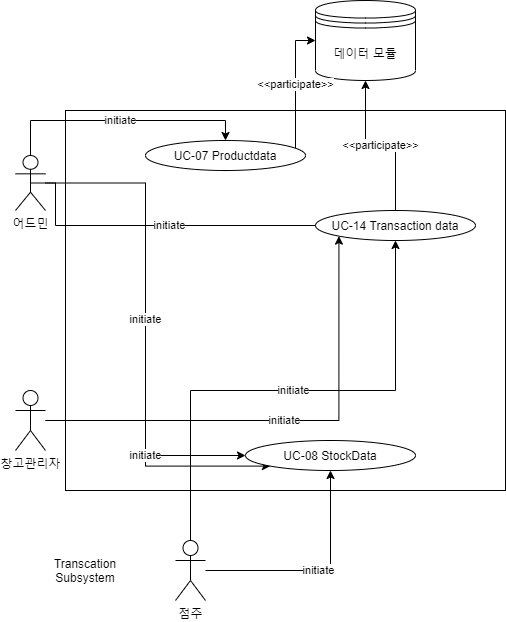

The diagram above was exported from draw.io. Its source (the exported page's mxGraphModel, read from the mxfile embedded in the PNG):
<mxGraphModel dx="774" dy="648" grid="1" gridSize="10" guides="1" tooltips="1" connect="1" arrows="1" fold="1" page="1" pageScale="1" pageWidth="827" pageHeight="1169" math="0" shadow="0">
  <root>
    <mxCell id="0" />
    <mxCell id="1" parent="0" />
    <mxCell id="4QHbbsPAgdpTPYSpe58u-7" value="" style="rounded=0;whiteSpace=wrap;html=1;" vertex="1" parent="1">
      <mxGeometry x="100" y="260" width="440" height="380" as="geometry" />
    </mxCell>
    <mxCell id="4QHbbsPAgdpTPYSpe58u-30" value="initiate" style="edgeStyle=orthogonalEdgeStyle;rounded=0;orthogonalLoop=1;jettySize=auto;html=1;entryX=0;entryY=0;entryDx=0;entryDy=0;exitX=0.5;exitY=0.5;exitDx=0;exitDy=0;exitPerimeter=0;" edge="1" parent="1" source="4QHbbsPAgdpTPYSpe58u-11" target="4QHbbsPAgdpTPYSpe58u-25">
      <mxGeometry relative="1" as="geometry">
        <mxPoint x="90" y="335" as="sourcePoint" />
        <Array as="points">
          <mxPoint x="90" y="333" />
          <mxPoint x="90" y="375" />
          <mxPoint x="373" y="375" />
        </Array>
      </mxGeometry>
    </mxCell>
    <mxCell id="4QHbbsPAgdpTPYSpe58u-33" value="initiate" style="edgeStyle=orthogonalEdgeStyle;rounded=0;orthogonalLoop=1;jettySize=auto;html=1;entryX=0.5;entryY=0;entryDx=0;entryDy=0;exitX=0.5;exitY=0;exitDx=0;exitDy=0;exitPerimeter=0;" edge="1" parent="1" source="4QHbbsPAgdpTPYSpe58u-11" target="4QHbbsPAgdpTPYSpe58u-26">
      <mxGeometry relative="1" as="geometry">
        <mxPoint x="60" y="270" as="sourcePoint" />
        <Array as="points">
          <mxPoint x="65" y="270" />
          <mxPoint x="260" y="270" />
        </Array>
      </mxGeometry>
    </mxCell>
    <mxCell id="4QHbbsPAgdpTPYSpe58u-46" value="initiate" style="edgeStyle=orthogonalEdgeStyle;rounded=0;orthogonalLoop=1;jettySize=auto;html=1;entryX=0;entryY=0.5;entryDx=0;entryDy=0;" edge="1" parent="1" source="4QHbbsPAgdpTPYSpe58u-11" target="4QHbbsPAgdpTPYSpe58u-35">
      <mxGeometry relative="1" as="geometry" />
    </mxCell>
    <object label="어드민" id="4QHbbsPAgdpTPYSpe58u-11">
      <mxCell style="shape=umlActor;verticalLabelPosition=bottom;verticalAlign=top;html=1;" vertex="1" parent="1">
        <mxGeometry x="50" y="305" width="30" height="55" as="geometry" />
      </mxCell>
    </object>
    <mxCell id="4QHbbsPAgdpTPYSpe58u-29" value="initiate" style="edgeStyle=orthogonalEdgeStyle;rounded=0;orthogonalLoop=1;jettySize=auto;html=1;entryX=0;entryY=1;entryDx=0;entryDy=0;" edge="1" parent="1" source="4QHbbsPAgdpTPYSpe58u-12" target="4QHbbsPAgdpTPYSpe58u-25">
      <mxGeometry relative="1" as="geometry" />
    </mxCell>
    <mxCell id="4QHbbsPAgdpTPYSpe58u-37" value="initiate" style="edgeStyle=orthogonalEdgeStyle;rounded=0;orthogonalLoop=1;jettySize=auto;html=1;entryX=0;entryY=1;entryDx=0;entryDy=0;" edge="1" parent="1" source="4QHbbsPAgdpTPYSpe58u-12" target="4QHbbsPAgdpTPYSpe58u-35">
      <mxGeometry relative="1" as="geometry" />
    </mxCell>
    <mxCell id="4QHbbsPAgdpTPYSpe58u-12" value="창고관리자" style="shape=umlActor;verticalLabelPosition=bottom;verticalAlign=top;html=1;" vertex="1" parent="1">
      <mxGeometry x="50" y="540" width="30" height="60" as="geometry" />
    </mxCell>
    <mxCell id="4QHbbsPAgdpTPYSpe58u-28" value="initiate" style="edgeStyle=orthogonalEdgeStyle;rounded=0;orthogonalLoop=1;jettySize=auto;html=1;exitX=0.5;exitY=0;exitDx=0;exitDy=0;exitPerimeter=0;" edge="1" parent="1" source="4QHbbsPAgdpTPYSpe58u-23" target="4QHbbsPAgdpTPYSpe58u-25">
      <mxGeometry relative="1" as="geometry" />
    </mxCell>
    <mxCell id="4QHbbsPAgdpTPYSpe58u-36" value="initiate" style="edgeStyle=orthogonalEdgeStyle;rounded=0;orthogonalLoop=1;jettySize=auto;html=1;entryX=0.5;entryY=1;entryDx=0;entryDy=0;" edge="1" parent="1" source="4QHbbsPAgdpTPYSpe58u-23" target="4QHbbsPAgdpTPYSpe58u-35">
      <mxGeometry relative="1" as="geometry" />
    </mxCell>
    <mxCell id="4QHbbsPAgdpTPYSpe58u-23" value="점주" style="shape=umlActor;verticalLabelPosition=bottom;verticalAlign=top;html=1;" vertex="1" parent="1">
      <mxGeometry x="210" y="690" width="30" height="60" as="geometry" />
    </mxCell>
    <mxCell id="4QHbbsPAgdpTPYSpe58u-24" value="데이터 모듈" style="shape=datastore;whiteSpace=wrap;html=1;" vertex="1" parent="1">
      <mxGeometry x="350" y="150" width="100" height="80" as="geometry" />
    </mxCell>
    <mxCell id="4QHbbsPAgdpTPYSpe58u-47" value="&amp;lt;&amp;lt;participate&amp;gt;&amp;gt;" style="edgeStyle=orthogonalEdgeStyle;rounded=0;orthogonalLoop=1;jettySize=auto;html=1;entryX=0.5;entryY=1;entryDx=0;entryDy=0;" edge="1" parent="1" source="4QHbbsPAgdpTPYSpe58u-25" target="4QHbbsPAgdpTPYSpe58u-24">
      <mxGeometry relative="1" as="geometry" />
    </mxCell>
    <mxCell id="4QHbbsPAgdpTPYSpe58u-25" value="UC-14 Transaction data" style="ellipse;whiteSpace=wrap;html=1;" vertex="1" parent="1">
      <mxGeometry x="350" y="360" width="160" height="30" as="geometry" />
    </mxCell>
    <mxCell id="4QHbbsPAgdpTPYSpe58u-34" value="&amp;lt;&amp;lt;participate&amp;gt;&amp;gt;" style="edgeStyle=orthogonalEdgeStyle;rounded=0;orthogonalLoop=1;jettySize=auto;html=1;entryX=0;entryY=0.5;entryDx=0;entryDy=0;" edge="1" parent="1" source="4QHbbsPAgdpTPYSpe58u-26" target="4QHbbsPAgdpTPYSpe58u-24">
      <mxGeometry relative="1" as="geometry">
        <Array as="points">
          <mxPoint x="330" y="190" />
        </Array>
      </mxGeometry>
    </mxCell>
    <mxCell id="4QHbbsPAgdpTPYSpe58u-26" value="UC-07 Productdata" style="ellipse;whiteSpace=wrap;html=1;" vertex="1" parent="1">
      <mxGeometry x="180" y="290" width="160" height="30" as="geometry" />
    </mxCell>
    <mxCell id="4QHbbsPAgdpTPYSpe58u-31" value="Transcation Subsystem" style="text;html=1;strokeColor=none;fillColor=none;align=center;verticalAlign=middle;whiteSpace=wrap;rounded=0;" vertex="1" parent="1">
      <mxGeometry x="60" y="690" width="120" height="60" as="geometry" />
    </mxCell>
    <mxCell id="4QHbbsPAgdpTPYSpe58u-35" value="UC-08 StockData" style="ellipse;whiteSpace=wrap;html=1;" vertex="1" parent="1">
      <mxGeometry x="280" y="590" width="170" height="30" as="geometry" />
    </mxCell>
  </root>
</mxGraphModel>